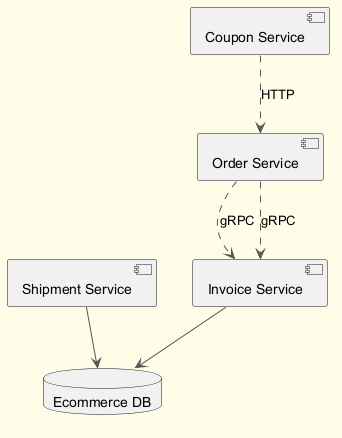

The diagram above was rendered by PlantUML. Its source (embedded in the PNG):
@startuml
skinparam backgroundColor #FFFDE7
skinparam classBackgroundColor #FFF9C4
skinparam classBorderColor #F57F17
skinparam ArrowColor #555555
component "Invoice Service" as C_InvoiceService
component "Coupon Service" as C_CouponService
component "Shipment Service" as C_ShipmentService
component "Order Service" as C_OrderService
database "Ecommerce DB" as DB_ecommerce
C_InvoiceService --> DB_ecommerce
C_ShipmentService --> DB_ecommerce
C_CouponService ..> C_OrderService : HTTP
C_OrderService ..> C_InvoiceService : gRPC
C_OrderService ..> C_InvoiceService : gRPC
@enduml